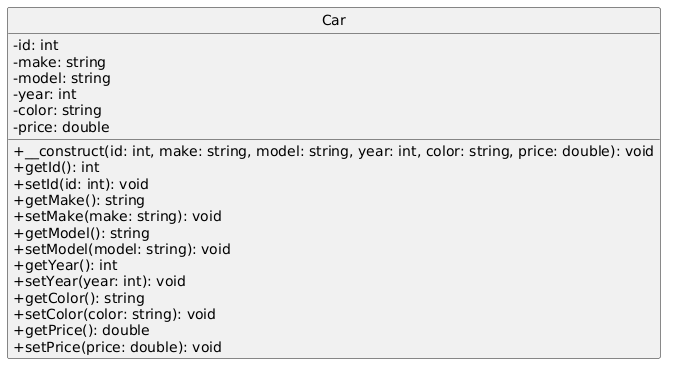

The diagram above was rendered by PlantUML. Its source (embedded in the PNG):
@startuml
hide circle
skinparam classAttributeIconSize 0

class Car {
    - id: int
    - make: string
    - model: string
    - year: int
    - color: string
    - price: double
    + __construct(id: int, make: string, model: string, year: int, color: string, price: double): void
    + getId(): int
    + setId(id: int): void
    + getMake(): string
    + setMake(make: string): void
    + getModel(): string
    + setModel(model: string): void
    + getYear(): int
    + setYear(year: int): void
    + getColor(): string
    + setColor(color: string): void
    + getPrice(): double
    + setPrice(price: double): void
}
@enduml